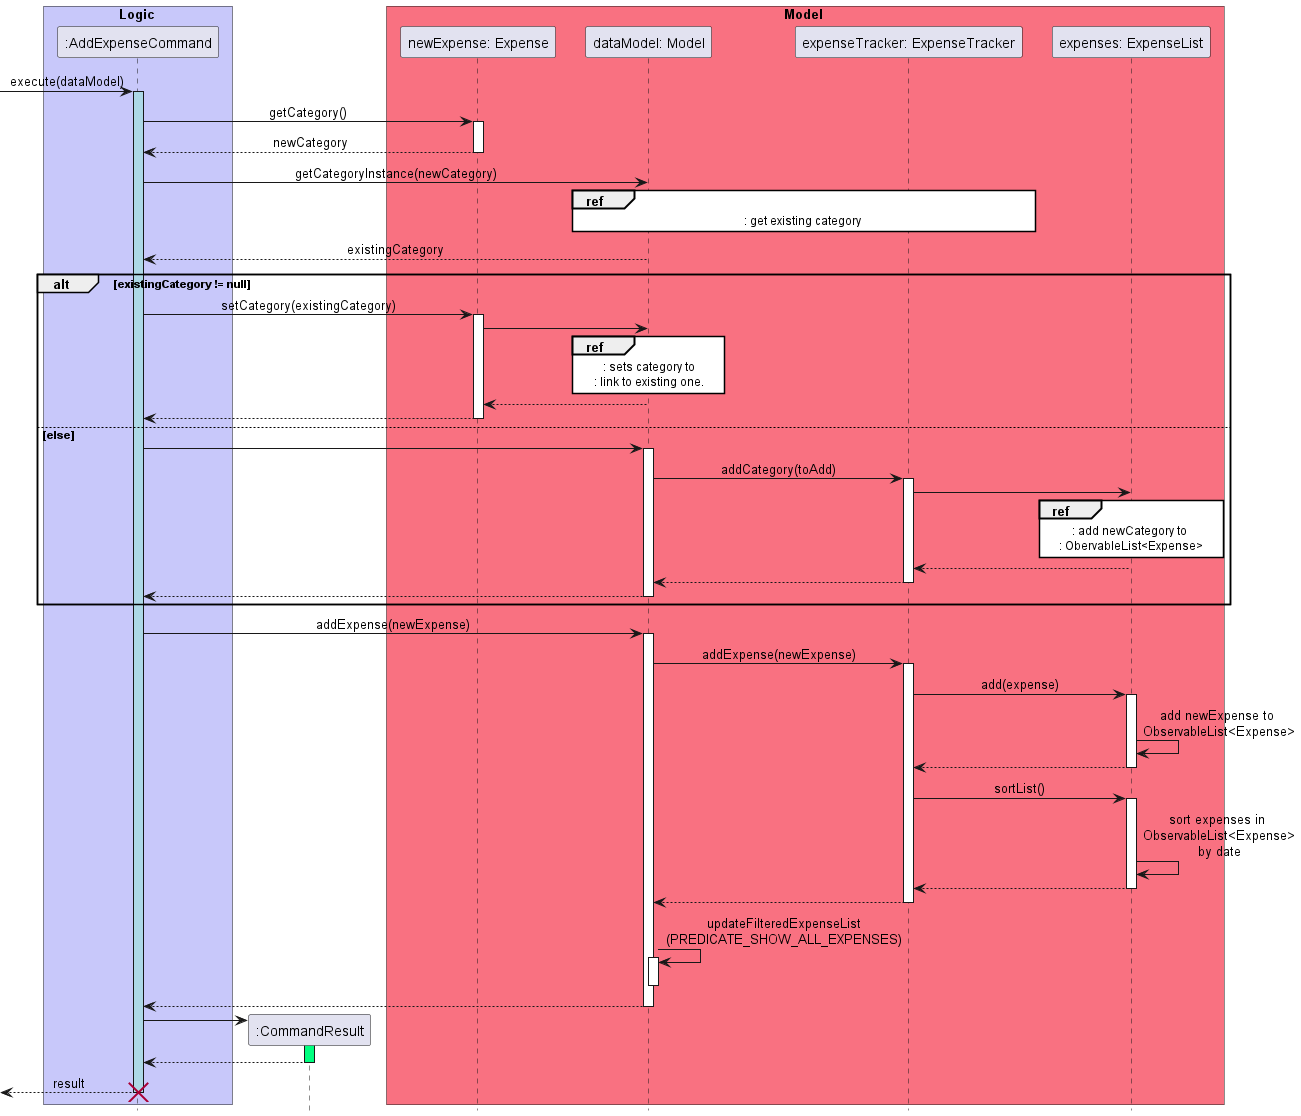

The diagram above was rendered by PlantUML. Its source (embedded in the PNG):
@startuml  AddExpenseSequenceDiagram

hide footbox
skinparam MinClassWidth 50
skinparam ParticipantPadding 10
skinparam Shadowing false
skinparam DefaultTextAlignment center
skinparam packageStyle Rectangle

box Model #F97181
participant "newExpense: Expense" as Expense order 2 
participant "dataModel: Model" as Model order 3
participant "expenseTracker: ExpenseTracker" as ExpenseTracker order 4
participant "expenses: ExpenseList" as ExpenseList order 5
end box
skinparam Sequence {
    MessageAlign center
    BoxFontSize 15
    BoxPadding 0
    BoxFontColor #FFFFFF
    ReferenceBackgroundColor #FFFFFF
}

box Logic #C8C8FA
participant ":AddExpenseCommand" as Command  order 1
end box

[->Command: execute(dataModel)
activate Command #LightBlue
Command -> Expense: getCategory()
activate Expense
Expense --> Command: newCategory
deactivate Expense
Command -> Model : getCategoryInstance(newCategory)
ref over Model, ExpenseTracker 
    : get existing category 
end ref
Model --> Command: existingCategory
alt existingCategory != null
    Command -> Expense: setCategory(existingCategory)
    activate Expense
    Expense -> Model 
    ref over Model 
        : sets category to
        : link to existing one.
    end ref
    Model --> Expense
    Expense --> Command 
    deactivate Expense
else else
    Command -> Model
    activate Model
    Model -> ExpenseTracker : addCategory(toAdd) 
    activate ExpenseTracker
    
    ExpenseTracker -> ExpenseList
    ref over ExpenseList
        : add newCategory to 
        : ObervableList<Expense>
    end ref
    ExpenseList --> ExpenseTracker
    ExpenseTracker --> Model
    deactivate ExpenseTracker
    Model --> Command
    deactivate Model
end
Command -> Model: addExpense(newExpense)
activate Model
Model -> ExpenseTracker: addExpense(newExpense)
activate ExpenseTracker
ExpenseTracker -> ExpenseList: add(expense)
activate ExpenseList
ExpenseList -> ExpenseList: add newExpense to \nObservableList<Expense>
ExpenseList --> ExpenseTracker
deactivate ExpenseList
ExpenseTracker -> ExpenseList: sortList()
activate ExpenseList
ExpenseList -> ExpenseList: sort expenses in \nObservableList<Expense>\nby date
ExpenseList --> ExpenseTracker
deactivate ExpenseList
ExpenseTracker --> Model
deactivate ExpenseTracker
Model -> Model: updateFilteredExpenseList\n(PREDICATE_SHOW_ALL_EXPENSES)
activate Model
deactivate Model
Model --> Command
deactivate Model
create ":CommandResult" as CommandResult order 1
Command -> CommandResult 
activate CommandResult #SpringGreen
CommandResult --> Command
deactivate CommandResult
[<-- Command: result
destroy Command

@enduml